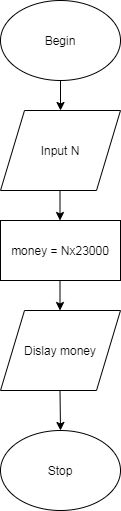

The diagram above was exported from draw.io. Its source (the exported page's mxGraphModel, read from the mxfile embedded in the PNG):
<mxGraphModel dx="806" dy="488" grid="1" gridSize="10" guides="1" tooltips="1" connect="1" arrows="1" fold="1" page="1" pageScale="1" pageWidth="827" pageHeight="1169" math="0" shadow="0">
  <root>
    <mxCell id="0" />
    <mxCell id="1" parent="0" />
    <mxCell id="aqtin02ulIXth28PlJhp-1" value="Begin" style="ellipse;whiteSpace=wrap;html=1;" vertex="1" parent="1">
      <mxGeometry x="330" y="260" width="120" height="80" as="geometry" />
    </mxCell>
    <mxCell id="aqtin02ulIXth28PlJhp-3" value="money = Nx23000" style="rounded=0;whiteSpace=wrap;html=1;" vertex="1" parent="1">
      <mxGeometry x="330" y="480" width="120" height="60" as="geometry" />
    </mxCell>
    <mxCell id="aqtin02ulIXth28PlJhp-7" value="Stop" style="ellipse;whiteSpace=wrap;html=1;" vertex="1" parent="1">
      <mxGeometry x="330" y="690" width="120" height="80" as="geometry" />
    </mxCell>
    <mxCell id="aqtin02ulIXth28PlJhp-8" value="" style="endArrow=classic;html=1;exitX=0.5;exitY=1;exitDx=0;exitDy=0;entryX=0.5;entryY=0;entryDx=0;entryDy=0;" edge="1" parent="1" source="aqtin02ulIXth28PlJhp-1">
      <mxGeometry width="50" height="50" relative="1" as="geometry">
        <mxPoint x="390" y="580" as="sourcePoint" />
        <mxPoint x="390" y="370" as="targetPoint" />
      </mxGeometry>
    </mxCell>
    <mxCell id="aqtin02ulIXth28PlJhp-9" value="" style="endArrow=classic;html=1;exitX=0.5;exitY=1;exitDx=0;exitDy=0;entryX=0.5;entryY=0;entryDx=0;entryDy=0;" edge="1" parent="1">
      <mxGeometry width="50" height="50" relative="1" as="geometry">
        <mxPoint x="389.5" y="450" as="sourcePoint" />
        <mxPoint x="389.5" y="480" as="targetPoint" />
      </mxGeometry>
    </mxCell>
    <mxCell id="aqtin02ulIXth28PlJhp-11" value="" style="endArrow=classic;html=1;exitX=0.5;exitY=1;exitDx=0;exitDy=0;entryX=0.5;entryY=0;entryDx=0;entryDy=0;" edge="1" parent="1">
      <mxGeometry width="50" height="50" relative="1" as="geometry">
        <mxPoint x="389.5" y="540" as="sourcePoint" />
        <mxPoint x="389.5" y="570" as="targetPoint" />
      </mxGeometry>
    </mxCell>
    <mxCell id="aqtin02ulIXth28PlJhp-12" value="" style="endArrow=classic;html=1;exitX=0.5;exitY=1;exitDx=0;exitDy=0;entryX=0.5;entryY=0;entryDx=0;entryDy=0;" edge="1" parent="1" target="aqtin02ulIXth28PlJhp-7">
      <mxGeometry width="50" height="50" relative="1" as="geometry">
        <mxPoint x="389.5" y="650" as="sourcePoint" />
        <mxPoint x="389.5" y="680" as="targetPoint" />
      </mxGeometry>
    </mxCell>
    <mxCell id="aqtin02ulIXth28PlJhp-13" value="Input N" style="shape=parallelogram;perimeter=parallelogramPerimeter;whiteSpace=wrap;html=1;" vertex="1" parent="1">
      <mxGeometry x="330" y="370" width="120" height="80" as="geometry" />
    </mxCell>
    <mxCell id="aqtin02ulIXth28PlJhp-15" value="Dislay money" style="shape=parallelogram;perimeter=parallelogramPerimeter;whiteSpace=wrap;html=1;" vertex="1" parent="1">
      <mxGeometry x="330" y="570" width="120" height="80" as="geometry" />
    </mxCell>
  </root>
</mxGraphModel>